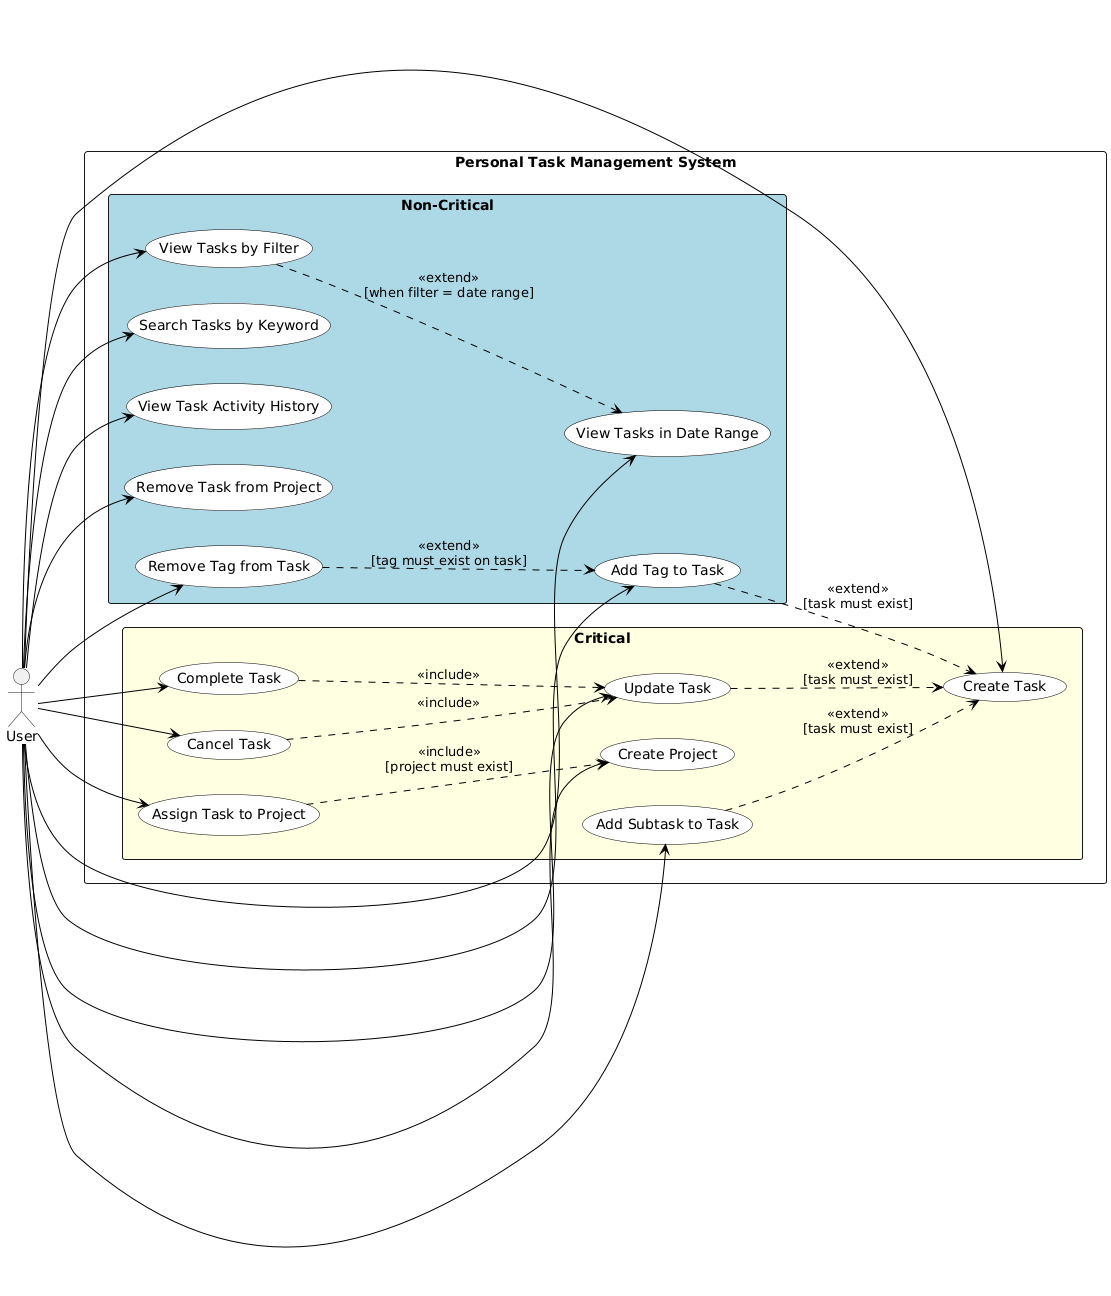

The diagram above was rendered by PlantUML. Its source (embedded in the PNG):
@startuml
left to right direction
skinparam packageStyle rectangle
skinparam usecase {
  BackgroundColor White
  BorderColor Black
  ArrowColor Black
  ActorBackgroundColor White
  ActorBorderColor Black
}

actor User as U

rectangle "Personal Task Management System" {

  ' ── Critical Use-Cases ──────────────────────────────
  package "Critical" #LightYellow {
    usecase "Create Task"             as UC1
    usecase "Update Task"             as UC2
    usecase "Complete Task"           as UC3
    usecase "Cancel Task"             as UC4
    usecase "Add Subtask to Task"     as UC5
    usecase "Assign Task to Project"  as UC6
    usecase "Create Project"          as UC7
  }

  ' ── Non-Critical Use-Cases ──────────────────────────
  package "Non-Critical" #LightBlue {
    usecase "View Tasks by Filter"          as UC8
    usecase "Search Tasks by Keyword"       as UC9
    usecase "View Task Activity History"    as UC10
    usecase "Remove Task from Project"      as UC11
    usecase "View Tasks in Date Range"      as UC12
    usecase "Add Tag to Task"               as UC13
    usecase "Remove Tag from Task"          as UC14
  }

  ' ── Include / Extend relationships ─────────────────
  UC2 ..> UC1 : <<extend>>\n[task must exist]
  UC3 ..> UC2 : <<include>>
  UC4 ..> UC2 : <<include>>
  UC6 ..> UC7 : <<include>>\n[project must exist]
  UC5 ..> UC1 : <<extend>>\n[task must exist]
  UC8 ..> UC12 : <<extend>>\n[when filter = date range]
  UC13 ..> UC1 : <<extend>>\n[task must exist]
  UC14 ..> UC13 : <<extend>>\n[tag must exist on task]
}

U --> UC1
U --> UC2
U --> UC3
U --> UC4
U --> UC5
U --> UC6
U --> UC7
U --> UC8
U --> UC9
U --> UC10
U --> UC11
U --> UC12
U --> UC13
U --> UC14
@enduml